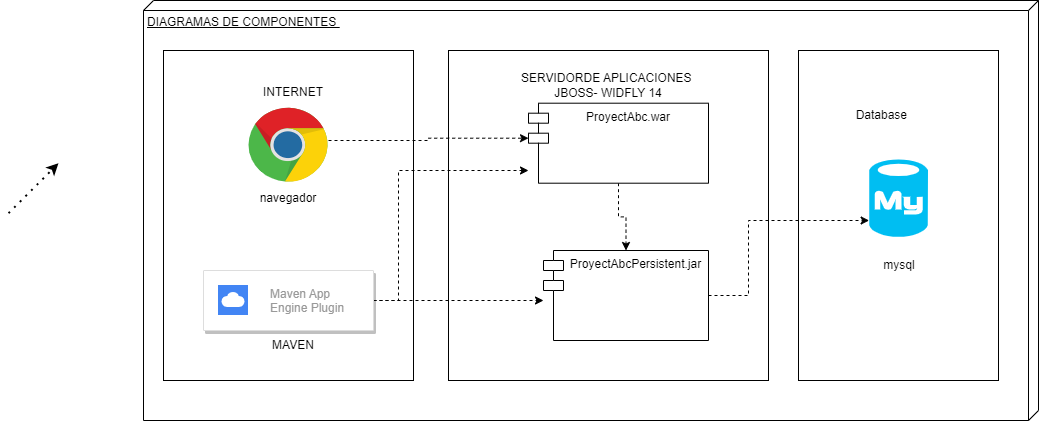

The diagram above was exported from draw.io. Its source (the exported page's mxGraphModel, read from the mxfile embedded in the PNG):
<mxGraphModel dx="2261" dy="797" grid="1" gridSize="10" guides="1" tooltips="1" connect="1" arrows="1" fold="1" page="1" pageScale="1" pageWidth="827" pageHeight="1169" math="0" shadow="0">
  <root>
    <mxCell id="0" />
    <mxCell id="1" parent="0" />
    <mxCell id="672cQRQOtaWZ-F2g3-1p-32" value="DIAGRAMAS DE COMPONENTES&amp;nbsp;" style="verticalAlign=top;align=left;spacingTop=8;spacingLeft=2;spacingRight=12;shape=cube;size=10;direction=south;fontStyle=4;html=1;" vertex="1" parent="1">
      <mxGeometry x="-5" y="10" width="895" height="420" as="geometry" />
    </mxCell>
    <mxCell id="672cQRQOtaWZ-F2g3-1p-22" value="" style="rounded=0;whiteSpace=wrap;html=1;" vertex="1" parent="1">
      <mxGeometry x="650" y="60" width="200" height="330" as="geometry" />
    </mxCell>
    <mxCell id="672cQRQOtaWZ-F2g3-1p-16" value="" style="rounded=0;whiteSpace=wrap;html=1;" vertex="1" parent="1">
      <mxGeometry x="15" y="60" width="250" height="330" as="geometry" />
    </mxCell>
    <mxCell id="672cQRQOtaWZ-F2g3-1p-15" value="" style="rounded=0;whiteSpace=wrap;html=1;" vertex="1" parent="1">
      <mxGeometry x="300" y="60" width="320" height="330" as="geometry" />
    </mxCell>
    <mxCell id="672cQRQOtaWZ-F2g3-1p-48" style="edgeStyle=orthogonalEdgeStyle;rounded=0;orthogonalLoop=1;jettySize=auto;html=1;dashed=1;strokeColor=default;endArrow=classic;endFill=1;" edge="1" parent="1" source="672cQRQOtaWZ-F2g3-1p-1" target="672cQRQOtaWZ-F2g3-1p-5">
      <mxGeometry relative="1" as="geometry">
        <Array as="points">
          <mxPoint x="600" y="305" />
          <mxPoint x="600" y="230" />
        </Array>
      </mxGeometry>
    </mxCell>
    <mxCell id="672cQRQOtaWZ-F2g3-1p-1" value="ProyectAbcPersistent.jar" style="shape=module;align=left;spacingLeft=20;align=center;verticalAlign=top;" vertex="1" parent="1">
      <mxGeometry x="395" y="260" width="165" height="90" as="geometry" />
    </mxCell>
    <mxCell id="672cQRQOtaWZ-F2g3-1p-4" value="Database&amp;nbsp;" style="text;html=1;strokeColor=none;fillColor=none;align=center;verticalAlign=middle;whiteSpace=wrap;rounded=0;" vertex="1" parent="1">
      <mxGeometry x="700" y="100" width="70" height="50" as="geometry" />
    </mxCell>
    <mxCell id="672cQRQOtaWZ-F2g3-1p-5" value="" style="verticalLabelPosition=bottom;html=1;verticalAlign=top;align=center;strokeColor=none;fillColor=#00BEF2;shape=mxgraph.azure.mysql_database;" vertex="1" parent="1">
      <mxGeometry x="720.63" y="169.04999999999998" width="58.75" height="77.3" as="geometry" />
    </mxCell>
    <mxCell id="672cQRQOtaWZ-F2g3-1p-7" value="mysql" style="text;html=1;strokeColor=none;fillColor=none;align=center;verticalAlign=middle;whiteSpace=wrap;rounded=0;" vertex="1" parent="1">
      <mxGeometry x="720.63" y="260" width="60" height="30" as="geometry" />
    </mxCell>
    <mxCell id="672cQRQOtaWZ-F2g3-1p-47" style="edgeStyle=orthogonalEdgeStyle;rounded=0;orthogonalLoop=1;jettySize=auto;html=1;entryX=0.5;entryY=0;entryDx=0;entryDy=0;dashed=1;strokeColor=default;endArrow=classic;endFill=1;" edge="1" parent="1" source="672cQRQOtaWZ-F2g3-1p-8" target="672cQRQOtaWZ-F2g3-1p-1">
      <mxGeometry relative="1" as="geometry" />
    </mxCell>
    <mxCell id="672cQRQOtaWZ-F2g3-1p-8" value="ProyectAbc.war" style="shape=module;align=left;spacingLeft=20;align=center;verticalAlign=top;" vertex="1" parent="1">
      <mxGeometry x="380" y="112.7" width="180" height="80" as="geometry" />
    </mxCell>
    <mxCell id="672cQRQOtaWZ-F2g3-1p-26" style="edgeStyle=orthogonalEdgeStyle;rounded=0;orthogonalLoop=1;jettySize=auto;html=1;strokeColor=default;dashed=1;" edge="1" parent="1" source="672cQRQOtaWZ-F2g3-1p-9" target="672cQRQOtaWZ-F2g3-1p-8">
      <mxGeometry relative="1" as="geometry">
        <Array as="points">
          <mxPoint x="250" y="310" />
          <mxPoint x="250" y="180" />
        </Array>
      </mxGeometry>
    </mxCell>
    <mxCell id="672cQRQOtaWZ-F2g3-1p-27" style="edgeStyle=orthogonalEdgeStyle;rounded=0;orthogonalLoop=1;jettySize=auto;html=1;dashed=1;" edge="1" parent="1" source="672cQRQOtaWZ-F2g3-1p-9" target="672cQRQOtaWZ-F2g3-1p-1">
      <mxGeometry relative="1" as="geometry">
        <Array as="points">
          <mxPoint x="350" y="310" />
          <mxPoint x="350" y="310" />
        </Array>
      </mxGeometry>
    </mxCell>
    <mxCell id="672cQRQOtaWZ-F2g3-1p-9" value="" style="strokeColor=#dddddd;shadow=1;strokeWidth=1;rounded=1;absoluteArcSize=1;arcSize=2;" vertex="1" parent="1">
      <mxGeometry x="55" y="280" width="170" height="60" as="geometry" />
    </mxCell>
    <mxCell id="672cQRQOtaWZ-F2g3-1p-10" value="Maven App&#10;Engine Plugin" style="editableCssRules=.*;fontColor=#999999;shape=image;verticalLabelPosition=middle;labelBackgroundColor=#ffffff;verticalAlign=middle;labelPosition=right;align=left;spacingLeft=20;part=1;points=[];imageAspect=0;image=data:image/svg+xml,(base64 omitted: 700 chars);" vertex="1" parent="672cQRQOtaWZ-F2g3-1p-9">
      <mxGeometry width="30" height="30" relative="1" as="geometry">
        <mxPoint x="15" y="15" as="offset" />
      </mxGeometry>
    </mxCell>
    <mxCell id="672cQRQOtaWZ-F2g3-1p-49" style="edgeStyle=orthogonalEdgeStyle;rounded=0;orthogonalLoop=1;jettySize=auto;html=1;entryX=0;entryY=0;entryDx=0;entryDy=35;entryPerimeter=0;dashed=1;strokeColor=default;endArrow=classic;endFill=1;" edge="1" parent="1" source="672cQRQOtaWZ-F2g3-1p-12" target="672cQRQOtaWZ-F2g3-1p-8">
      <mxGeometry relative="1" as="geometry">
        <Array as="points">
          <mxPoint x="280" y="150" />
          <mxPoint x="280" y="148" />
        </Array>
      </mxGeometry>
    </mxCell>
    <mxCell id="672cQRQOtaWZ-F2g3-1p-12" value="" style="dashed=0;outlineConnect=0;html=1;align=center;labelPosition=center;verticalLabelPosition=bottom;verticalAlign=top;shape=mxgraph.weblogos.chrome" vertex="1" parent="1">
      <mxGeometry x="100" y="117.3" width="80" height="75.4" as="geometry" />
    </mxCell>
    <mxCell id="672cQRQOtaWZ-F2g3-1p-17" value="INTERNET" style="text;html=1;strokeColor=none;fillColor=none;align=center;verticalAlign=middle;whiteSpace=wrap;rounded=0;" vertex="1" parent="1">
      <mxGeometry x="115" y="87.3" width="60" height="30" as="geometry" />
    </mxCell>
    <mxCell id="672cQRQOtaWZ-F2g3-1p-18" value="MAVEN" style="text;html=1;strokeColor=none;fillColor=none;align=center;verticalAlign=middle;whiteSpace=wrap;rounded=0;" vertex="1" parent="1">
      <mxGeometry x="115" y="340" width="60" height="30" as="geometry" />
    </mxCell>
    <mxCell id="672cQRQOtaWZ-F2g3-1p-19" value="navegador" style="text;html=1;strokeColor=none;fillColor=none;align=center;verticalAlign=middle;whiteSpace=wrap;rounded=0;" vertex="1" parent="1">
      <mxGeometry x="110" y="192.7" width="60" height="30" as="geometry" />
    </mxCell>
    <mxCell id="672cQRQOtaWZ-F2g3-1p-29" value="SERVIDORDE APLICACIONES&amp;nbsp; JBOSS- WIDFLY 14" style="text;html=1;strokeColor=none;fillColor=none;align=center;verticalAlign=middle;whiteSpace=wrap;rounded=0;" vertex="1" parent="1">
      <mxGeometry x="365" y="80" width="190" height="30" as="geometry" />
    </mxCell>
    <mxCell id="672cQRQOtaWZ-F2g3-1p-46" value="" style="endArrow=classic;dashed=1;html=1;dashPattern=1 3;strokeWidth=2;rounded=0;strokeColor=default;endFill=1;" edge="1" parent="1">
      <mxGeometry width="50" height="50" relative="1" as="geometry">
        <mxPoint x="-140" y="222.7" as="sourcePoint" />
        <mxPoint x="-90" y="172.7" as="targetPoint" />
      </mxGeometry>
    </mxCell>
  </root>
</mxGraphModel>